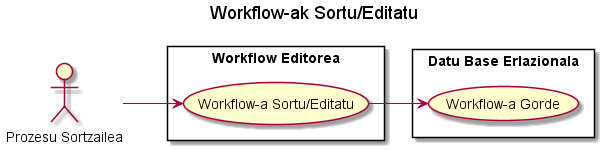

The diagram above was rendered by PlantUML. Its source (embedded in the PNG):
@startuml
title Workflow-ak Sortu/Editatu
left to right direction
skinparam packageStyle rectangle
:Prozesu Sortzailea: as User
rectangle "Workflow Editorea"{
  User --> (Workflow-a Sortu/Editatu)
}
rectangle "Datu Base Erlazionala"{
(Workflow-a Sortu/Editatu) --> (Workflow-a Gorde)

}
@enduml